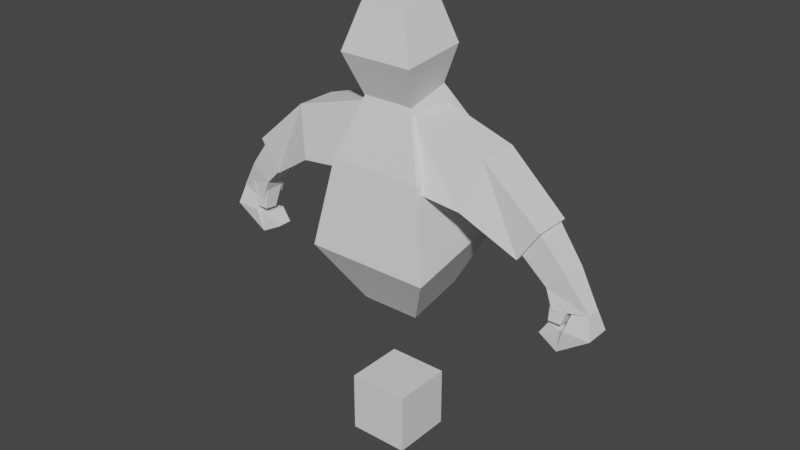 # Source: untitled.blend  (saved by Blender 3.0.42; exported with 4.5.12 LTS)
import bpy
from mathutils import Matrix  # noqa: F401  (used for matrix-valued properties, if any)

bpy.ops.wm.read_factory_settings(use_empty=True)
scene = bpy.context.scene
scene.name = 'Scene'

# ---- collections
col_collection = bpy.data.collections.new('Collection'); scene.collection.children.link(col_collection)

# ---- materials (node trees are filled in below, after node groups)
mat_material = bpy.data.materials.new('Material')
mat_material.alpha_threshold = 0.0
mat_material.use_transparent_shadow = False
mat_material.line_color = (0.0, 0.0, 0.0, 1.0)

# ---- material node trees
mat_material.use_nodes = True; mat_material.node_tree.nodes.clear()
_N = mat_material.node_tree.nodes; _L = mat_material.node_tree.links
n0 = _N.new('ShaderNodeOutputMaterial'); n0.name = 'Material Output'; n0.location = (300, 300)
n1 = _N.new('ShaderNodeBsdfPrincipled'); n1.name = 'Principled BSDF'; n1.location = (10, 300)
n1.distribution = 'GGX'
n1.subsurface_method = 'RANDOM_WALK_SKIN'
n1.inputs[2].default_value = 0.4
n1.inputs[3].default_value = 1.45
n1.inputs[27].default_value = (0.0, 0.0, 0.0, 1.0)
n1.inputs[28].default_value = 1.0
_L.new(n1.outputs[0], n0.inputs[0])
n0.is_active_output = True

# ---- world
world_world = bpy.data.worlds.new('World'); scene.world = world_world
world_world.use_nodes = True; world_world.node_tree.nodes.clear()
_N = world_world.node_tree.nodes; _L = world_world.node_tree.links
n0 = _N.new('ShaderNodeOutputWorld'); n0.name = 'World Output'; n0.location = (300, 300)
n1 = _N.new('ShaderNodeBackground'); n1.name = 'Background'; n1.location = (10, 300)
n1.inputs[0].default_value = (0.05088, 0.05088, 0.05088, 1.0)
_L.new(n1.outputs[0], n0.inputs[0])
n0.is_active_output = True
world_world.color = (0.05088, 0.05088, 0.05088)
world_world.use_sun_shadow = False
world_world.sun_shadow_jitter_overblur = 0.0

# ---- meshes
me_cube = bpy.data.meshes.new('Cube')
me_cube.from_pydata([(1.0, 1.0, 1.0), (1.0, 1.0, -1.0), (1.0, -1.0, 1.0), (1.0, -1.0, -1.0), (-1.0, 1.0, 1.0), (-1.0, 1.0, -1.0), (-1.0, -1.0, 1.0), (-1.0, -1.0, -1.0)], [], [(0, 4, 6, 2), (3, 2, 6, 7), (7, 6, 4, 5), (5, 1, 3, 7), (1, 0, 2, 3), (5, 4, 0, 1)])
_uv = me_cube.uv_layers.new(name='UVMap')
_uv.uv.foreach_set('vector', [0.625, 0.5, 0.875, 0.5, 0.875, 0.75, 0.625, 0.75, 0.375, 0.75, 0.625, 0.75, 0.625, 1.0, 0.375, 1.0, 0.375, 0.0, 0.625, 0.0, 0.625, 0.25, 0.375, 0.25, 0.125, 0.5, 0.375, 0.5, 0.375, 0.75, 0.125, 0.75, 0.375, 0.5, 0.625, 0.5, 0.625, 0.75, 0.375, 0.75, 0.375, 0.25, 0.625, 0.25, 0.625, 0.5, 0.375, 0.5])
me_cube.materials.append(mat_material)
me_cube.use_remesh_preserve_volume = False
me_cube.use_remesh_preserve_attributes = False
me_cube.use_mirror_vertex_groups = False
me_cube.update()
me_cube_001 = bpy.data.meshes.new('Cube.001')
me_cube_001.from_pydata([(-0.8276, -0.4559, -1.201), (-0.7447, -0.6518, 0.7835), (-0.8276, 1.0, -1.0), (-0.7447, 0.8041, 0.9381), (0.8276, -0.4559, -1.201), (0.7447, -0.6518, 0.7835), (0.8276, 1.0, -1.0), (0.7447, 0.8041, 0.9381), (-1.223, -1.0, -0.232), (-1.223, 1.174, -0.07732), (1.223, 1.174, -0.07732), (1.223, -1.0, -0.232)], [], [(8, 1, 3, 9), (9, 3, 7, 10), (10, 7, 5, 11), (11, 5, 1, 8), (2, 6, 4, 0), (7, 3, 1, 5), (4, 11, 8, 0), (6, 10, 11, 4), (2, 9, 10, 6), (0, 8, 9, 2)])
_uv = me_cube_001.uv_layers.new(name='UVMap')
_uv.uv.foreach_set('vector', [0.5, 0.0, 0.625, 0.0, 0.625, 0.25, 0.5, 0.25, 0.5, 0.25, 0.625, 0.25, 0.625, 0.5, 0.5, 0.5, 0.5, 0.5, 0.625, 0.5, 0.625, 0.75, 0.5, 0.75, 0.5, 0.75, 0.625, 0.75, 0.625, 1.0, 0.5, 1.0, 0.125, 0.5, 0.375, 0.5, 0.375, 0.75, 0.125, 0.75, 0.625, 0.5, 0.875, 0.5, 0.875, 0.75, 0.625, 0.75, 0.375, 0.75, 0.5, 0.75, 0.5, 1.0, 0.375, 1.0, 0.375, 0.5, 0.5, 0.5, 0.5, 0.75, 0.375, 0.75, 0.375, 0.25, 0.5, 0.25, 0.5, 0.5, 0.375, 0.5, 0.375, 0.0, 0.5, 0.0, 0.5, 0.25, 0.375, 0.25])
me_cube_001.use_remesh_fix_poles = True
me_cube_001.use_remesh_preserve_attributes = False
me_cube_001.update()
me_cube_002 = bpy.data.meshes.new('Cube.002')
me_cube_002.from_pydata([(-1.358, -2.842, -5.935), (-1.0, -0.8737, 0.8059), (-1.358, -0.1267, -5.935), (-1.0, 0.9685, 0.8954), (1.358, -2.842, -5.935), (1.0, -0.8737, 0.8059), (1.358, -0.1267, -5.935), (1.0, 0.9685, 0.8954), (-2.149, -2.388, -1.195), (-2.149, 1.91, -1.195), (2.149, 1.91, -1.195), (2.149, -2.388, -1.195), (-2.862, 1.939, -3.84), (2.862, 1.939, -3.84), (2.862, -3.785, -3.84), (-2.862, -3.785, -3.84)], [], [(8, 1, 3, 9), (9, 3, 7, 10), (10, 7, 5, 11), (11, 5, 1, 8), (2, 6, 4, 0), (7, 3, 1, 5), (14, 11, 8, 15), (13, 10, 11, 14), (12, 9, 10, 13), (15, 8, 9, 12), (0, 15, 12, 2), (2, 12, 13, 6), (6, 13, 14, 4), (4, 14, 15, 0)])
_uv = me_cube_002.uv_layers.new(name='UVMap')
_uv.uv.foreach_set('vector', [0.45, 0.0, 0.625, 0.0, 0.625, 0.25, 0.45, 0.25, 0.45, 0.25, 0.625, 0.25, 0.625, 0.5, 0.45, 0.5, 0.45, 0.5, 0.625, 0.5, 0.625, 0.75, 0.45, 0.75, 0.45, 0.75, 0.625, 0.75, 0.625, 1.0, 0.45, 1.0, 0.125, 0.5, 0.375, 0.5, 0.375, 0.75, 0.125, 0.75, 0.625, 0.5, 0.875, 0.5, 0.875, 0.75, 0.625, 0.75, 0.4034, 0.75, 0.45, 0.75, 0.45, 1.0, 0.4034, 1.0, 0.4034, 0.5, 0.45, 0.5, 0.45, 0.75, 0.4034, 0.75, 0.4034, 0.25, 0.45, 0.25, 0.45, 0.5, 0.4034, 0.5, 0.4034, 0.0, 0.45, 0.0, 0.45, 0.25, 0.4034, 0.25, 0.375, 0.0, 0.4034, 0.0, 0.4034, 0.25, 0.375, 0.25, 0.375, 0.25, 0.4034, 0.25, 0.4034, 0.5, 0.375, 0.5, 0.375, 0.5, 0.4034, 0.5, 0.4034, 0.75, 0.375, 0.75, 0.375, 0.75, 0.4034, 0.75, 0.4034, 1.0, 0.375, 1.0])
me_cube_002.use_remesh_fix_poles = True
me_cube_002.use_remesh_preserve_attributes = False
me_cube_002.update()
me_cube_003 = bpy.data.meshes.new('Cube.003')
me_cube_003.from_pydata([(-0.5334, -1.066, 0.6683), (-0.7741, -0.6443, 2.482), (-0.5334, 1.066, 0.6683), (-0.7741, 0.6443, 2.482), (0.3119, -0.5211, -0.4631), (0.5056, -0.5211, 0.4004), (0.3119, 0.5211, -0.4631), (0.5056, 0.5211, 0.4004), (-0.1578, 0.8983, 0.4566), (-0.02154, 0.5739, 1.8), (-0.1578, -0.8983, 0.4566), (-0.02154, -0.5739, 1.8)], [], [(0, 1, 3, 2), (8, 9, 7, 6), (6, 7, 5, 4), (10, 11, 1, 0), (8, 6, 4, 10), (9, 3, 1, 11), (7, 9, 11, 5), (2, 8, 10, 0), (4, 5, 11, 10), (2, 3, 9, 8)])
_uv = me_cube_003.uv_layers.new(name='UVMap')
_uv.uv.foreach_set('vector', [0.375, 0.0, 0.625, 0.0, 0.625, 0.25, 0.375, 0.25, 0.375, 0.375, 0.625, 0.375, 0.625, 0.5, 0.375, 0.5, 0.375, 0.5, 0.625, 0.5, 0.625, 0.75, 0.375, 0.75, 0.375, 0.875, 0.625, 0.875, 0.625, 1.0, 0.375, 1.0, 0.25, 0.5, 0.375, 0.5, 0.375, 0.75, 0.25, 0.75, 0.75, 0.5, 0.875, 0.5, 0.875, 0.75, 0.75, 0.75, 0.625, 0.5, 0.75, 0.5, 0.75, 0.75, 0.625, 0.75, 0.125, 0.5, 0.25, 0.5, 0.25, 0.75, 0.125, 0.75, 0.375, 0.75, 0.625, 0.75, 0.625, 0.875, 0.375, 0.875, 0.375, 0.25, 0.625, 0.25, 0.625, 0.375, 0.375, 0.375])
me_cube_003.use_remesh_fix_poles = True
me_cube_003.use_remesh_preserve_attributes = False
me_cube_003.update()
me_cube_004 = bpy.data.meshes.new('Cube.004')
me_cube_004.from_pydata([(-0.3627, 0.2439, -0.6279), (-2.716, 0.08304, 0.5632), (-0.3627, 1.827, -0.6279), (-2.716, 1.988, 0.5632), (1.679, 0.6111, -0.5379), (-1.295, 0.08304, 1.052), (1.679, 1.46, -0.5379), (-1.295, 1.988, 1.052), (-0.7947, 0.2668, -0.1602), (-0.7947, 1.804, -0.1602), (0.3527, 1.804, 0.234), (0.3527, 0.2668, 0.234)], [], [(8, 1, 3, 9), (9, 3, 7, 10), (10, 7, 5, 11), (11, 5, 1, 8), (2, 6, 4, 0), (7, 3, 1, 5), (4, 11, 8, 0), (6, 10, 11, 4), (2, 9, 10, 6), (0, 8, 9, 2)])
_uv = me_cube_004.uv_layers.new(name='UVMap')
_uv.uv.foreach_set('vector', [0.5, 0.0, 0.625, 0.0, 0.625, 0.25, 0.5, 0.25, 0.5, 0.25, 0.625, 0.25, 0.625, 0.5, 0.5, 0.5, 0.5, 0.5, 0.625, 0.5, 0.625, 0.75, 0.5, 0.75, 0.5, 0.75, 0.625, 0.75, 0.625, 1.0, 0.5, 1.0, 0.125, 0.5, 0.375, 0.5, 0.375, 0.75, 0.125, 0.75, 0.625, 0.5, 0.875, 0.5, 0.875, 0.75, 0.625, 0.75, 0.375, 0.75, 0.5, 0.75, 0.5, 1.0, 0.375, 1.0, 0.375, 0.5, 0.5, 0.5, 0.5, 0.75, 0.375, 0.75, 0.375, 0.25, 0.5, 0.25, 0.5, 0.5, 0.375, 0.5, 0.375, 0.0, 0.5, 0.0, 0.5, 0.25, 0.375, 0.25])
me_cube_004.use_remesh_fix_poles = True
me_cube_004.use_remesh_preserve_attributes = False
me_cube_004.update()
me_cube_005 = bpy.data.meshes.new('Cube.005')
me_cube_005.from_pydata([(-0.9871, -1.12, -0.4767), (-1.0, -0.7856, 2.281), (-0.9871, 0.1347, -0.6347), (-1.0, 1.263, 2.023), (0.213, -1.12, -0.4767), (1.0, -0.7856, 2.281), (0.213, 0.1347, -0.6347), (1.0, 1.263, 2.023)], [], [(0, 1, 3, 2), (2, 3, 7, 6), (6, 7, 5, 4), (4, 5, 1, 0), (2, 6, 4, 0), (7, 3, 1, 5)])
_uv = me_cube_005.uv_layers.new(name='UVMap')
_uv.uv.foreach_set('vector', [0.375, 0.0, 0.625, 0.0, 0.625, 0.25, 0.375, 0.25, 0.375, 0.25, 0.625, 0.25, 0.625, 0.5, 0.375, 0.5, 0.375, 0.5, 0.625, 0.5, 0.625, 0.75, 0.375, 0.75, 0.375, 0.75, 0.625, 0.75, 0.625, 1.0, 0.375, 1.0, 0.125, 0.5, 0.375, 0.5, 0.375, 0.75, 0.125, 0.75, 0.625, 0.5, 0.875, 0.5, 0.875, 0.75, 0.625, 0.75])
me_cube_005.use_remesh_fix_poles = True
me_cube_005.use_remesh_preserve_attributes = False
me_cube_005.update()
me_cube_007 = bpy.data.meshes.new('Cube.007')
me_cube_007.from_pydata([(-1.225, -0.307, 0.3325), (-0.4863, -0.2687, 1.0), (-1.225, 0.22, 0.3325), (-0.4863, 0.1816, 1.0), (-1.526, -0.307, -0.1265), (-0.01428, -0.2687, 1.0), (-1.526, 0.22, -0.1265), (-0.01428, 0.1816, 1.0), (-0.6819, -0.4643, 0.3047), (-0.6819, 0.3772, 0.3047), (0.1813, 0.3772, 0.3047), (0.1813, -0.4643, 0.3047), (-0.8136, 0.2986, 0.2396), (-0.8756, 0.2986, -0.4637), (-0.8756, -0.3857, -0.4637), (-0.8136, -0.3857, 0.2396)], [], [(8, 1, 3, 9), (9, 3, 7, 10), (10, 7, 5, 11), (11, 5, 1, 8), (2, 6, 4, 0), (7, 3, 1, 5), (14, 11, 8, 15), (13, 10, 11, 14), (12, 9, 10, 13), (15, 8, 9, 12), (0, 15, 12, 2), (2, 12, 13, 6), (6, 13, 14, 4), (4, 14, 15, 0)])
_uv = me_cube_007.uv_layers.new(name='UVMap')
_uv.uv.foreach_set('vector', [0.5, 0.0, 0.625, 0.0, 0.625, 0.25, 0.5, 0.25, 0.5, 0.25, 0.625, 0.25, 0.625, 0.5, 0.5, 0.5, 0.5, 0.5, 0.625, 0.5, 0.625, 0.75, 0.5, 0.75, 0.5, 0.75, 0.625, 0.75, 0.625, 1.0, 0.5, 1.0, 0.125, 0.5, 0.375, 0.5, 0.375, 0.75, 0.125, 0.75, 0.625, 0.5, 0.875, 0.5, 0.875, 0.75, 0.625, 0.75, 0.4375, 0.75, 0.5, 0.75, 0.5, 1.0, 0.4375, 1.0, 0.4375, 0.5, 0.5, 0.5, 0.5, 0.75, 0.4375, 0.75, 0.4375, 0.25, 0.5, 0.25, 0.5, 0.5, 0.4375, 0.5, 0.4375, 0.0, 0.5, 0.0, 0.5, 0.25, 0.4375, 0.25, 0.375, 0.0, 0.4375, 0.0, 0.4375, 0.25, 0.375, 0.25, 0.375, 0.25, 0.4375, 0.25, 0.4375, 0.5, 0.375, 0.5, 0.375, 0.5, 0.4375, 0.5, 0.4375, 0.75, 0.375, 0.75, 0.375, 0.75, 0.4375, 0.75, 0.4375, 1.0, 0.375, 1.0])
me_cube_007.use_remesh_fix_poles = True
me_cube_007.use_remesh_preserve_attributes = False
me_cube_007.update()
me_cube_012 = bpy.data.meshes.new('Cube.012')
me_cube_012.from_pydata([(-0.5334, -1.066, 0.6683), (-0.7741, -0.6443, 2.482), (-0.5334, 1.066, 0.6683), (-0.7741, 0.6443, 2.482), (0.3119, -0.5211, -0.4631), (0.5056, -0.5211, 0.4004), (0.3119, 0.5211, -0.4631), (0.5056, 0.5211, 0.4004), (-0.1578, 0.8983, 0.4566), (-0.02154, 0.5739, 1.8), (-0.1578, -0.8983, 0.4566), (-0.02154, -0.5739, 1.8)], [], [(0, 1, 3, 2), (8, 9, 7, 6), (6, 7, 5, 4), (10, 11, 1, 0), (8, 6, 4, 10), (9, 3, 1, 11), (7, 9, 11, 5), (2, 8, 10, 0), (4, 5, 11, 10), (2, 3, 9, 8)])
_uv = me_cube_012.uv_layers.new(name='UVMap')
_uv.uv.foreach_set('vector', [0.375, 0.0, 0.625, 0.0, 0.625, 0.25, 0.375, 0.25, 0.375, 0.375, 0.625, 0.375, 0.625, 0.5, 0.375, 0.5, 0.375, 0.5, 0.625, 0.5, 0.625, 0.75, 0.375, 0.75, 0.375, 0.875, 0.625, 0.875, 0.625, 1.0, 0.375, 1.0, 0.25, 0.5, 0.375, 0.5, 0.375, 0.75, 0.25, 0.75, 0.75, 0.5, 0.875, 0.5, 0.875, 0.75, 0.75, 0.75, 0.625, 0.5, 0.75, 0.5, 0.75, 0.75, 0.625, 0.75, 0.125, 0.5, 0.25, 0.5, 0.25, 0.75, 0.125, 0.75, 0.375, 0.75, 0.625, 0.75, 0.625, 0.875, 0.375, 0.875, 0.375, 0.25, 0.625, 0.25, 0.625, 0.375, 0.375, 0.375])
me_cube_012.use_remesh_fix_poles = True
me_cube_012.use_remesh_preserve_attributes = False
me_cube_012.update()
me_cube_013 = bpy.data.meshes.new('Cube.013')
me_cube_013.from_pydata([(-0.3627, 0.2439, -0.6279), (-2.716, 0.08304, 0.5632), (-0.3627, 1.827, -0.6279), (-2.716, 1.988, 0.5632), (1.679, 0.6111, -0.5379), (-1.295, 0.08304, 1.052), (1.679, 1.46, -0.5379), (-1.295, 1.988, 1.052), (-0.7947, 0.2668, -0.1602), (-0.7947, 1.804, -0.1602), (0.3527, 1.804, 0.234), (0.3527, 0.2668, 0.234)], [], [(8, 1, 3, 9), (9, 3, 7, 10), (10, 7, 5, 11), (11, 5, 1, 8), (2, 6, 4, 0), (7, 3, 1, 5), (4, 11, 8, 0), (6, 10, 11, 4), (2, 9, 10, 6), (0, 8, 9, 2)])
_uv = me_cube_013.uv_layers.new(name='UVMap')
_uv.uv.foreach_set('vector', [0.5, 0.0, 0.625, 0.0, 0.625, 0.25, 0.5, 0.25, 0.5, 0.25, 0.625, 0.25, 0.625, 0.5, 0.5, 0.5, 0.5, 0.5, 0.625, 0.5, 0.625, 0.75, 0.5, 0.75, 0.5, 0.75, 0.625, 0.75, 0.625, 1.0, 0.5, 1.0, 0.125, 0.5, 0.375, 0.5, 0.375, 0.75, 0.125, 0.75, 0.625, 0.5, 0.875, 0.5, 0.875, 0.75, 0.625, 0.75, 0.375, 0.75, 0.5, 0.75, 0.5, 1.0, 0.375, 1.0, 0.375, 0.5, 0.5, 0.5, 0.5, 0.75, 0.375, 0.75, 0.375, 0.25, 0.5, 0.25, 0.5, 0.5, 0.375, 0.5, 0.375, 0.0, 0.5, 0.0, 0.5, 0.25, 0.375, 0.25])
me_cube_013.use_remesh_fix_poles = True
me_cube_013.use_remesh_preserve_attributes = False
me_cube_013.update()
me_cube_014 = bpy.data.meshes.new('Cube.014')
me_cube_014.from_pydata([(-0.9871, -1.12, -0.4767), (-1.0, -0.7856, 2.281), (-0.9871, 0.1347, -0.6347), (-1.0, 1.263, 2.023), (0.213, -1.12, -0.4767), (1.0, -0.7856, 2.281), (0.213, 0.1347, -0.6347), (1.0, 1.263, 2.023)], [], [(0, 1, 3, 2), (2, 3, 7, 6), (6, 7, 5, 4), (4, 5, 1, 0), (2, 6, 4, 0), (7, 3, 1, 5)])
_uv = me_cube_014.uv_layers.new(name='UVMap')
_uv.uv.foreach_set('vector', [0.375, 0.0, 0.625, 0.0, 0.625, 0.25, 0.375, 0.25, 0.375, 0.25, 0.625, 0.25, 0.625, 0.5, 0.375, 0.5, 0.375, 0.5, 0.625, 0.5, 0.625, 0.75, 0.375, 0.75, 0.375, 0.75, 0.625, 0.75, 0.625, 1.0, 0.375, 1.0, 0.125, 0.5, 0.375, 0.5, 0.375, 0.75, 0.125, 0.75, 0.625, 0.5, 0.875, 0.5, 0.875, 0.75, 0.625, 0.75])
me_cube_014.use_remesh_fix_poles = True
me_cube_014.use_remesh_preserve_attributes = False
me_cube_014.update()
me_cube_015 = bpy.data.meshes.new('Cube.015')
me_cube_015.from_pydata([(-1.225, -0.307, 0.3325), (-0.4863, -0.2687, 1.0), (-1.225, 0.22, 0.3325), (-0.4863, 0.1816, 1.0), (-1.526, -0.307, -0.1265), (-0.01428, -0.2687, 1.0), (-1.526, 0.22, -0.1265), (-0.01428, 0.1816, 1.0), (-0.6819, -0.4643, 0.3047), (-0.6819, 0.3772, 0.3047), (0.1813, 0.3772, 0.3047), (0.1813, -0.4643, 0.3047), (-0.8136, 0.2986, 0.2396), (-0.8756, 0.2986, -0.4637), (-0.8756, -0.3857, -0.4637), (-0.8136, -0.3857, 0.2396)], [], [(8, 1, 3, 9), (9, 3, 7, 10), (10, 7, 5, 11), (11, 5, 1, 8), (2, 6, 4, 0), (7, 3, 1, 5), (14, 11, 8, 15), (13, 10, 11, 14), (12, 9, 10, 13), (15, 8, 9, 12), (0, 15, 12, 2), (2, 12, 13, 6), (6, 13, 14, 4), (4, 14, 15, 0)])
_uv = me_cube_015.uv_layers.new(name='UVMap')
_uv.uv.foreach_set('vector', [0.5, 0.0, 0.625, 0.0, 0.625, 0.25, 0.5, 0.25, 0.5, 0.25, 0.625, 0.25, 0.625, 0.5, 0.5, 0.5, 0.5, 0.5, 0.625, 0.5, 0.625, 0.75, 0.5, 0.75, 0.5, 0.75, 0.625, 0.75, 0.625, 1.0, 0.5, 1.0, 0.125, 0.5, 0.375, 0.5, 0.375, 0.75, 0.125, 0.75, 0.625, 0.5, 0.875, 0.5, 0.875, 0.75, 0.625, 0.75, 0.4375, 0.75, 0.5, 0.75, 0.5, 1.0, 0.4375, 1.0, 0.4375, 0.5, 0.5, 0.5, 0.5, 0.75, 0.4375, 0.75, 0.4375, 0.25, 0.5, 0.25, 0.5, 0.5, 0.4375, 0.5, 0.4375, 0.0, 0.5, 0.0, 0.5, 0.25, 0.4375, 0.25, 0.375, 0.0, 0.4375, 0.0, 0.4375, 0.25, 0.375, 0.25, 0.375, 0.25, 0.4375, 0.25, 0.4375, 0.5, 0.375, 0.5, 0.375, 0.5, 0.4375, 0.5, 0.4375, 0.75, 0.375, 0.75, 0.375, 0.75, 0.4375, 0.75, 0.4375, 1.0, 0.375, 1.0])
me_cube_015.use_remesh_fix_poles = True
me_cube_015.use_remesh_preserve_attributes = False
me_cube_015.update()

# ---- objects
ob_cube = bpy.data.objects.new('Cube', me_cube)
ob_1head = bpy.data.objects.new('1HEAD', me_cube_001)
ob_1torso = bpy.data.objects.new('1TORSO', me_cube_002)
ob_left_uparm = bpy.data.objects.new('LEFT_UPARM', me_cube_003)
ob_left_forarm = bpy.data.objects.new('LEFT_FORARM', me_cube_004)
ob_left_thumb = bpy.data.objects.new('LEFT_THUMB', me_cube_005)
ob_left_fist = bpy.data.objects.new('LEFT_FIST', me_cube_007)
ob_left_uparm_001 = bpy.data.objects.new('LEFT_UPARM.001', me_cube_012)
ob_left_forarm_001 = bpy.data.objects.new('LEFT_FORARM.001', me_cube_013)
ob_left_thumb_001 = bpy.data.objects.new('LEFT_THUMB.001', me_cube_014)
ob_left_fist_001 = bpy.data.objects.new('LEFT_FIST.001', me_cube_015)

# ---- transforms, parenting, visibility, modifiers, constraints
ob_cube.location = (0.0, 0.0, 0.0)
ob_cube.lock_rotations_4d = False
ob_cube.empty_display_type = 'ARROWS'
ob_cube.lineart.crease_threshold = 0.0
ob_1head.location = (0.0, 0.0, 12.07)
ob_1head.scale = (1.0, 1.0, 1.408)
ob_1torso.location = (0.0, 0.3809, 9.99)
ob_1torso.rotation_euler = (0.2106, 4.641e-17, 4.904e-18)
ob_1torso.scale = (0.7232, 0.7232, 1.018)
ob_left_uparm.location = (3.339, 0.3374, 7.378)
ob_left_uparm.scale = (3.547, 1.178, 1.178)
ob_left_forarm.location = (5.692, -0.146, 6.377)
ob_left_forarm.scale = (0.5255, 0.5255, 1.364)
ob_left_thumb.location = (5.735, 0.3657, 5.329)
ob_left_thumb.scale = (0.3374, 0.3374, 0.3374)
ob_left_fist.location = (6.562, 0.4567, 4.68)
ob_left_uparm_001.location = (-3.623, 0.3374, 7.313)
ob_left_uparm_001.scale = (-3.547, 1.178, 1.178)
ob_left_forarm_001.location = (-5.976, -0.146, 6.312)
ob_left_forarm_001.scale = (-0.5255, 0.5255, 1.364)
ob_left_thumb_001.location = (-6.019, 0.3657, 5.264)
ob_left_thumb_001.scale = (-0.3374, 0.3374, 0.3374)
ob_left_fist_001.location = (-6.846, 0.4567, 4.614)
ob_left_fist_001.scale = (-1.0, 1.0, 1.0)

# ---- collection membership
col_collection.objects.link(ob_cube)
col_collection.objects.link(ob_1head)
col_collection.objects.link(ob_1torso)
col_collection.objects.link(ob_left_uparm)
col_collection.objects.link(ob_left_forarm)
col_collection.objects.link(ob_left_thumb)
col_collection.objects.link(ob_left_fist)
col_collection.objects.link(ob_left_uparm_001)
col_collection.objects.link(ob_left_forarm_001)
col_collection.objects.link(ob_left_thumb_001)
col_collection.objects.link(ob_left_fist_001)

# ---- scene / render settings (as saved in the file)
scene.frame_start = 1; scene.frame_end = 250; scene.frame_set(1)
scene.render.engine = 'BLENDER_EEVEE_NEXT'
scene.cycles.sampling_pattern = 'TABULATED_SOBOL'
scene.cycles.use_light_tree = False
scene.view_settings.view_transform = 'Filmic'
bpy.context.view_layer.update()

# ---- added for rendering (the .blend has no active camera and no usable light): camera, sun
cam_auto = bpy.data.cameras.new('AutoCamera')
cam_auto.lens = 50.0
cam_auto.sensor_width = 36.0
cam_auto.clip_end = 1000.0
ob_auto_camera = bpy.data.objects.new('AutoCamera', cam_auto)
scene.collection.objects.link(ob_auto_camera)
ob_auto_camera.location = (18.9759, -22.6771, 21.489)
ob_auto_camera.rotation_euler = (1.09748, -7.21219e-08, 0.694738)
scene.camera = ob_auto_camera
light_auto_sun = bpy.data.lights.new('AutoSun', 'SUN')
light_auto_sun.energy = 3.0
light_auto_sun.angle = 0.0523599
ob_auto_sun = bpy.data.objects.new('AutoSun', light_auto_sun)
scene.collection.objects.link(ob_auto_sun)
ob_auto_sun.rotation_euler = (0.872665, 0.174533, 0.523599)
bpy.context.view_layer.update()
